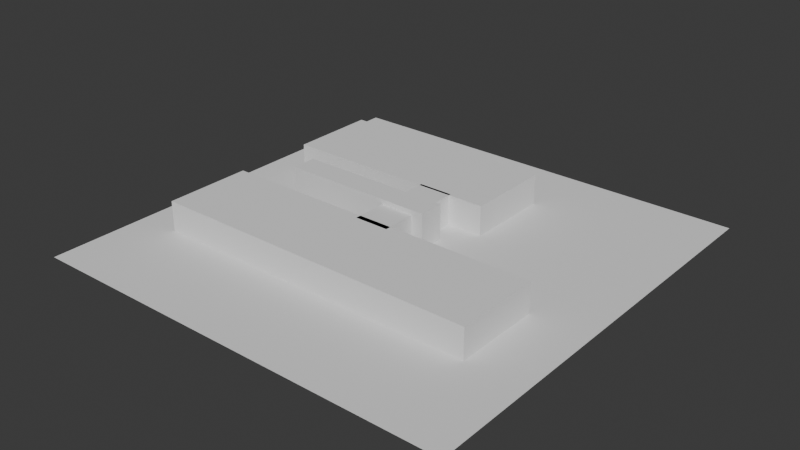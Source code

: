 # Source: estrutura.blend  (saved by Blender 4.5.91; exported with 4.5.12 LTS)
import bpy
from mathutils import Matrix  # noqa: F401  (used for matrix-valued properties, if any)

bpy.ops.wm.read_factory_settings(use_empty=True)
scene = bpy.context.scene
scene.name = 'Scene'

# ---- world
world_world = bpy.data.worlds.new('World'); scene.world = world_world
world_world.use_nodes = True; world_world.node_tree.nodes.clear()
_N = world_world.node_tree.nodes; _L = world_world.node_tree.links
n0 = _N.new('ShaderNodeOutputWorld'); n0.name = 'World Output'; n0.location = (200, 100)
n1 = _N.new('ShaderNodeBackground'); n1.name = 'Background'; n1.location = (-200, 100)
n1.inputs[0].default_value = (0.05088, 0.05088, 0.05088, 1.0)
_L.new(n1.outputs[0], n0.inputs[0])
n0.is_active_output = True
world_world.color = (0.05088, 0.05088, 0.05088)
world_world.sun_shadow_jitter_overblur = 0.0

# ---- meshes
me_cube_005 = bpy.data.meshes.new('Cube.005')
me_cube_005.from_pydata([(-40.36, -10.18, -3.505), (-40.36, -10.18, 3.505), (-40.36, 10.18, -3.505), (-40.36, 10.18, 3.505), (40.36, -10.18, -3.505), (40.36, -10.18, 3.505), (40.36, 10.18, -3.505), (40.36, 10.18, 3.505)], [], [(0, 1, 3, 2), (2, 3, 7, 6), (6, 7, 5, 4), (4, 5, 1, 0), (2, 6, 4, 0), (7, 3, 1, 5)])
_uv = me_cube_005.uv_layers.new(name='UVMap')
_uv.uv.foreach_set('vector', [0.375, 0.0, 0.625, 0.0, 0.625, 0.25, 0.375, 0.25, 0.375, 0.25, 0.625, 0.25, 0.625, 0.5, 0.375, 0.5, 0.375, 0.5, 0.625, 0.5, 0.625, 0.75, 0.375, 0.75, 0.375, 0.75, 0.625, 0.75, 0.625, 1.0, 0.375, 1.0, 0.125, 0.5, 0.375, 0.5, 0.375, 0.75, 0.125, 0.75, 0.625, 0.5, 0.875, 0.5, 0.875, 0.75, 0.625, 0.75])
me_cube_005.update()
me_cube_007 = bpy.data.meshes.new('Cube.007')
me_cube_007.from_pydata([(-40.36, -10.18, -3.505), (-40.36, -10.18, 3.505), (-40.36, 10.18, -3.505), (-40.36, 10.18, 3.505), (40.36, -10.18, -3.505), (40.36, -10.18, 3.505), (40.36, 10.18, -3.505), (40.36, 10.18, 3.505)], [], [(0, 1, 3, 2), (2, 3, 7, 6), (6, 7, 5, 4), (4, 5, 1, 0), (2, 6, 4, 0), (7, 3, 1, 5)])
_uv = me_cube_007.uv_layers.new(name='UVMap')
_uv.uv.foreach_set('vector', [0.375, 0.0, 0.625, 0.0, 0.625, 0.25, 0.375, 0.25, 0.375, 0.25, 0.625, 0.25, 0.625, 0.5, 0.375, 0.5, 0.375, 0.5, 0.625, 0.5, 0.625, 0.75, 0.375, 0.75, 0.375, 0.75, 0.625, 0.75, 0.625, 1.0, 0.375, 1.0, 0.125, 0.5, 0.375, 0.5, 0.375, 0.75, 0.125, 0.75, 0.625, 0.5, 0.875, 0.5, 0.875, 0.75, 0.625, 0.75])
me_cube_007.update()
me_cube_009 = bpy.data.meshes.new('Cube.009')
me_cube_009.from_pydata([(-40.36, -10.18, -3.505), (-40.36, -10.18, 3.505), (-40.36, 10.18, -3.505), (-40.36, 10.18, 3.505), (40.36, -10.18, -3.505), (40.36, -10.18, 3.505), (40.36, 10.18, -3.505), (40.36, 10.18, 3.505)], [], [(0, 1, 3, 2), (2, 3, 7, 6), (6, 7, 5, 4), (4, 5, 1, 0), (2, 6, 4, 0), (7, 3, 1, 5)])
_uv = me_cube_009.uv_layers.new(name='UVMap')
_uv.uv.foreach_set('vector', [0.375, 0.0, 0.625, 0.0, 0.625, 0.25, 0.375, 0.25, 0.375, 0.25, 0.625, 0.25, 0.625, 0.5, 0.375, 0.5, 0.375, 0.5, 0.625, 0.5, 0.625, 0.75, 0.375, 0.75, 0.375, 0.75, 0.625, 0.75, 0.625, 1.0, 0.375, 1.0, 0.125, 0.5, 0.375, 0.5, 0.375, 0.75, 0.125, 0.75, 0.625, 0.5, 0.875, 0.5, 0.875, 0.75, 0.625, 0.75])
me_cube_009.update()
me_cube_011 = bpy.data.meshes.new('Cube.011')
me_cube_011.from_pydata([(-40.36, -10.18, -3.505), (-40.36, -10.18, 3.505), (-40.36, 10.18, -3.505), (-40.36, 10.18, 3.505), (40.36, -10.18, -3.505), (40.36, -10.18, 3.505), (40.36, 10.18, -3.505), (40.36, 10.18, 3.505)], [], [(0, 1, 3, 2), (2, 3, 7, 6), (6, 7, 5, 4), (4, 5, 1, 0), (2, 6, 4, 0), (7, 3, 1, 5)])
_uv = me_cube_011.uv_layers.new(name='UVMap')
_uv.uv.foreach_set('vector', [0.375, 0.0, 0.625, 0.0, 0.625, 0.25, 0.375, 0.25, 0.375, 0.25, 0.625, 0.25, 0.625, 0.5, 0.375, 0.5, 0.375, 0.5, 0.625, 0.5, 0.625, 0.75, 0.375, 0.75, 0.375, 0.75, 0.625, 0.75, 0.625, 1.0, 0.375, 1.0, 0.125, 0.5, 0.375, 0.5, 0.375, 0.75, 0.125, 0.75, 0.625, 0.5, 0.875, 0.5, 0.875, 0.75, 0.625, 0.75])
me_cube_011.update()
me_plane = bpy.data.meshes.new('Plane')
me_plane.from_pydata([(-50.0, -50.0, 0.0), (50.0, -50.0, 0.0), (-50.0, 50.0, 0.0), (50.0, 50.0, 0.0)], [], [(0, 1, 3, 2)])
_uv = me_plane.uv_layers.new(name='UVMap')
_uv.uv.foreach_set('vector', [0.0, 0.0, 1.0, 0.0, 1.0, 1.0, 0.0, 1.0])
me_plane.update()

# ---- objects
ob_cube = bpy.data.objects.new('Cube', me_cube_005)
ob_cube_001 = bpy.data.objects.new('Cube.001', me_cube_007)
ob_cube_003 = bpy.data.objects.new('Cube.003', me_cube_009)
ob_cube_002 = bpy.data.objects.new('Cube.002', me_cube_011)
ob_plane = bpy.data.objects.new('Plane', me_plane)

# ---- transforms, parenting, visibility, modifiers, constraints
ob_cube.location = (-1.835, -16.5, 3.5)
ob_cube.scale = (0.9506, 1.0, 1.0)
ob_cube_001.location = (-14.5, 23.11, 3.5)
ob_cube_001.scale = (0.6348, 1.0, 1.0)
ob_cube_003.location = (-12.74, 3.508, 4.09)
ob_cube_003.scale = (0.4508, 0.296, 1.163)
ob_cube_002.location = (-1.275, 2.978, 3.5)
ob_cube_002.scale = (0.09947, 1.035, 1.0)
ob_plane.location = (0.0, 0.0, 0.0)

# ---- collection membership
scene.collection.objects.link(ob_cube)
scene.collection.objects.link(ob_cube_001)
scene.collection.objects.link(ob_cube_003)
scene.collection.objects.link(ob_cube_002)
scene.collection.objects.link(ob_plane)

# ---- scene / render settings (as saved in the file)
scene.frame_start = 1; scene.frame_end = 250; scene.frame_set(1)
scene.render.engine = 'BLENDER_EEVEE_NEXT'
bpy.context.view_layer.update()

# ---- added for rendering (the .blend has no active camera and no usable light): camera, sun
cam_auto = bpy.data.cameras.new('AutoCamera')
cam_auto.lens = 50.0
cam_auto.sensor_width = 36.0
cam_auto.clip_end = 2300.18
ob_auto_camera = bpy.data.objects.new('AutoCamera', cam_auto)
scene.collection.objects.link(ob_auto_camera)
ob_auto_camera.location = (131.065, -157.278, 108.932)
ob_auto_camera.rotation_euler = (1.09748, -7.21219e-08, 0.694738)
scene.camera = ob_auto_camera
light_auto_sun = bpy.data.lights.new('AutoSun', 'SUN')
light_auto_sun.energy = 3.0
light_auto_sun.angle = 0.0523599
ob_auto_sun = bpy.data.objects.new('AutoSun', light_auto_sun)
scene.collection.objects.link(ob_auto_sun)
ob_auto_sun.rotation_euler = (0.872665, 0.174533, 0.523599)
bpy.context.view_layer.update()
